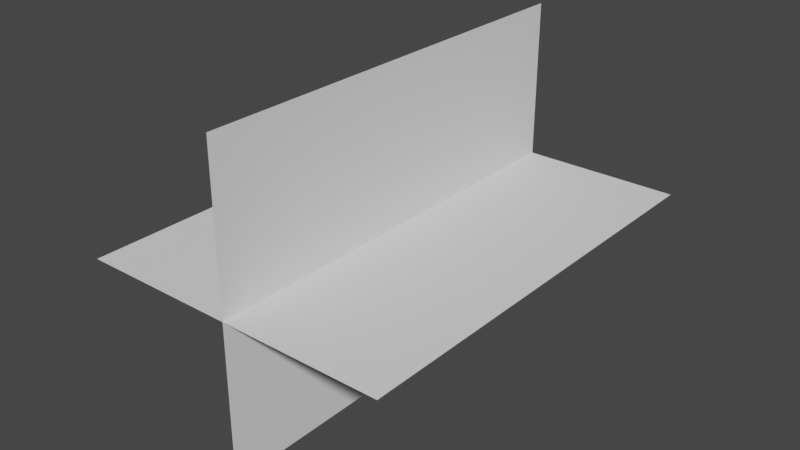 # Source: wheat.blend  (saved by Blender 3.3.6; exported with 4.5.12 LTS)
import bpy
from mathutils import Matrix  # noqa: F401  (used for matrix-valued properties, if any)

bpy.ops.wm.read_factory_settings(use_empty=True)
scene = bpy.context.scene
scene.name = 'Scene'

# ---- world
world_world = bpy.data.worlds.new('World'); scene.world = world_world
world_world.use_nodes = True; world_world.node_tree.nodes.clear()
_N = world_world.node_tree.nodes; _L = world_world.node_tree.links
n0 = _N.new('ShaderNodeOutputWorld'); n0.name = 'World Output'; n0.location = (300, 300)
n1 = _N.new('ShaderNodeBackground'); n1.name = 'Background'; n1.location = (10, 300)
n1.inputs[0].default_value = (0.05088, 0.05088, 0.05088, 1.0)
_L.new(n1.outputs[0], n0.inputs[0])
n0.is_active_output = True
world_world.color = (0.05088, 0.05088, 0.05088)
world_world.use_sun_shadow = False
world_world.sun_shadow_jitter_overblur = 0.0

# ---- meshes
me_plane_002 = bpy.data.meshes.new('Plane.002')
me_plane_002.from_pydata([(-0.1602, 0.4346, 1.774e-09), (0.1602, 0.4346, 1.774e-09), (-0.1602, -6.709e-05, -1.209e-07), (0.1602, -6.709e-05, -1.209e-07), (0.0, 0.4346, -0.1602), (0.0, 0.4346, 0.1602), (0.0, -6.703e-05, -0.1602), (0.0, -6.714e-05, 0.1602)], [], [(0, 1, 3, 2), (4, 5, 7, 6)])
_uv = me_plane_002.uv_layers.new(name='UVMap')
_uv.uv.foreach_set('vector', [0.8662, 0.9999, 0.129, 0.9999, 0.129, 8.585e-05, 0.8662, 8.606e-05, 0.8662, 0.9999, 0.129, 0.9999, 0.129, 8.585e-05, 0.8662, 8.606e-05])
me_plane_002.update()

# ---- objects
ob_plane_001 = bpy.data.objects.new('Plane.001', me_plane_002)

# ---- transforms, parenting, visibility, modifiers, constraints
ob_plane_001.location = (0.0, 0.0, 0.0)

# ---- collection membership
scene.collection.objects.link(ob_plane_001)

# ---- scene / render settings (as saved in the file)
scene.frame_start = 1; scene.frame_end = 250; scene.frame_set(1)
scene.render.engine = 'BLENDER_EEVEE_NEXT'
scene.cycles.sampling_pattern = 'TABULATED_SOBOL'
scene.cycles.use_light_tree = False
scene.view_settings.view_transform = 'Filmic'
bpy.context.view_layer.update()

# ---- added for rendering (the .blend has no active camera and no usable light): camera, sun
cam_auto = bpy.data.cameras.new('AutoCamera')
cam_auto.lens = 50.0
cam_auto.sensor_width = 36.0
cam_auto.clip_end = 1000.0
ob_auto_camera = bpy.data.objects.new('AutoCamera', cam_auto)
scene.collection.objects.link(ob_auto_camera)
ob_auto_camera.location = (0.581049, -0.479979, 0.464839)
ob_auto_camera.rotation_euler = (1.09748, -7.21219e-08, 0.694738)
scene.camera = ob_auto_camera
light_auto_sun = bpy.data.lights.new('AutoSun', 'SUN')
light_auto_sun.energy = 3.0
light_auto_sun.angle = 0.0523599
ob_auto_sun = bpy.data.objects.new('AutoSun', light_auto_sun)
scene.collection.objects.link(ob_auto_sun)
ob_auto_sun.rotation_euler = (0.872665, 0.174533, 0.523599)
bpy.context.view_layer.update()
